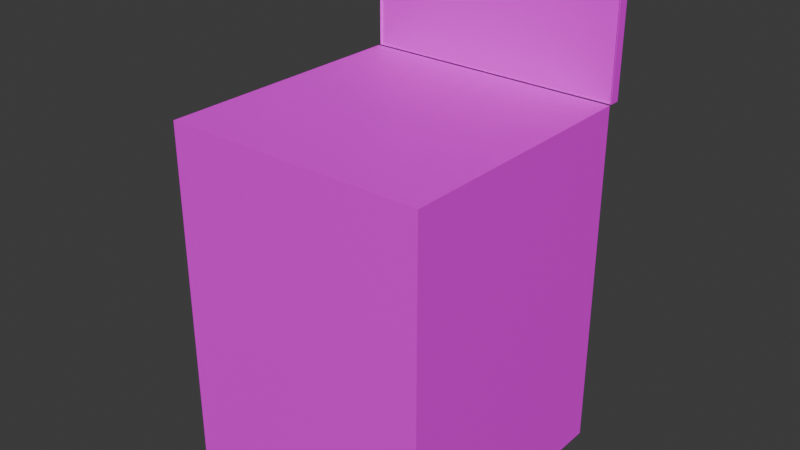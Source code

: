 # Source: lobby.blend  (saved by Blender 4.5.87; exported with 4.5.12 LTS)
import bpy
from mathutils import Matrix  # noqa: F401  (used for matrix-valued properties, if any)

bpy.ops.wm.read_factory_settings(use_empty=True)
scene = bpy.context.scene
scene.name = 'Scene'

# ---- collections
col_collection = bpy.data.collections.new('Collection'); scene.collection.children.link(col_collection)

# ---- images (referenced by path relative to the original .blend; pixels are not part of the script)
import os
ASSET_DIR = os.environ.get("B2B_ASSET_DIR", "")  # directory of the original .blend (textures are referenced by path, not embedded)
HERE = os.path.dirname(os.path.abspath(__file__))  # packed textures are extracted next to this script under _unpacked/

def load_image(name, relpath, width, height, colorspace="sRGB"):
    """Load a texture the original file referenced (path relative to the .blend, or extracted next to this script)."""
    p = next((c for c in (os.path.join(HERE, relpath), os.path.join(ASSET_DIR, relpath)) if relpath and os.path.exists(c)), "")
    if p:
        img = bpy.data.images.load(p, check_existing=True)
        img.name = name
    else:  # same state as the original file: an image datablock whose file is absent (Cycles renders it pink)
        img = bpy.data.images.new(name, width, height)
        img.source = "FILE"
        img.filepath = "//" + (relpath or name)
    img.colorspace_settings.name = colorspace
    return img
img_pallete_png_001 = load_image('pallete.png.001', 'pallete.png', 1024, 1024, 'sRGB')

# ---- materials (node trees are filled in below, after node groups)
mat_pallete_material = bpy.data.materials.new('Pallete Material')
mat_pallete_material.alpha_threshold = 0.0
mat_pallete_material.roughness = 0.5
mat_pallete_material.line_color = (0.0, 0.0, 0.0, 1.0)

# ---- node groups
ng_principled_bsdf = bpy.data.node_groups.new('Principled BSDF', 'ShaderNodeTree')
_s = ng_principled_bsdf.interface.new_socket(name='BSDF', in_out='OUTPUT', socket_type='NodeSocketShader')
_s = ng_principled_bsdf.interface.new_socket(name='Base Color', in_out='INPUT', socket_type='NodeSocketColor')
_s.default_value = (0.8, 0.8, 0.8, 1.0)
_s.description = 'Color of the material used for diffuse, subsurface, metallic and transmission'
_s = ng_principled_bsdf.interface.new_socket(name='Metallic', in_out='INPUT', socket_type='NodeSocketFloat')
_s.subtype = 'FACTOR'
_s.min_value = 0.0
_s.max_value = 1.0
_s.description = 'Blends between a dielectric and metallic material model. At 0.0 the material consists of a diffuse or transmissive base layer, with a specular reflection layer on top. A value of 1.0 gives a fully specular reflection tinted with the base color, without diffuse reflection or transmission'
_s = ng_principled_bsdf.interface.new_socket(name='Roughness', in_out='INPUT', socket_type='NodeSocketFloat')
_s.subtype = 'FACTOR'
_s.default_value = 0.5
_s.min_value = 0.0
_s.max_value = 1.0
_s.description = 'Specifies microfacet roughness of the surface for specular reflection and transmission (0.0 is a perfect mirror reflection, 1.0 is completely rough)'
_s = ng_principled_bsdf.interface.new_socket(name='IOR', in_out='INPUT', socket_type='NodeSocketFloat')
_s.default_value = 1.45
_s.min_value = 1.0
_s.max_value = 1000.0
_s.description = 'Index of Refraction (IOR) for specular reflection and transmission. For most materials, the IOR is between 1.0 (vacuum and air) and 4.0 (germanium). The default value of 1.5 is a good approximation for glass'
_s = ng_principled_bsdf.interface.new_socket(name='Alpha', in_out='INPUT', socket_type='NodeSocketFloat')
_s.subtype = 'FACTOR'
_s.default_value = 1.0
_s.min_value = 0.0
_s.max_value = 1.0
_s.description = 'Controls the transparency of the surface, with 1.0 fully opaque'
_s = ng_principled_bsdf.interface.new_socket(name='Normal', in_out='INPUT', socket_type='NodeSocketVector')
_s.hide_value = True
ng_principled_bsdf.interface.new_panel('Diffuse')
_s = ng_principled_bsdf.interface.new_socket(name='Diffuse Roughness', in_out='INPUT', socket_type='NodeSocketFloat')
_s.subtype = 'FACTOR'
_s.min_value = 0.0
_s.max_value = 1.0
_s.description = 'Specifies microfacet roughness of the diffuse base (0.0 is perfect lambertian reflection, 1.0 is completely rough)'
ng_principled_bsdf.interface.new_panel('Subsurface')
_s = ng_principled_bsdf.interface.new_socket(name='Subsurface Weight', in_out='INPUT', socket_type='NodeSocketFloat')
_s.subtype = 'FACTOR'
_s.min_value = 0.0
_s.max_value = 1.0
_s.description = 'Blend between diffuse surface and subsurface scattering. Typically should be zero or one (either fully diffuse or subsurface)'
_s = ng_principled_bsdf.interface.new_socket(name='Subsurface Radius', in_out='INPUT', socket_type='NodeSocketVector')
_s.default_value = (1.0, 0.2, 0.1)
_s.min_value = 0.0
_s.max_value = 100.0
_s.description = 'Scattering radius per color channel (RGB), multiplied with Scale'
_s = ng_principled_bsdf.interface.new_socket(name='Subsurface Scale', in_out='INPUT', socket_type='NodeSocketFloat')
_s.subtype = 'DISTANCE'
_s.default_value = 0.05
_s.min_value = 0.0
_s.max_value = 10.0
_s.description = 'Scale factor of the subsurface scattering radius'
_s = ng_principled_bsdf.interface.new_socket(name='Subsurface Anisotropy', in_out='INPUT', socket_type='NodeSocketFloat')
_s.subtype = 'FACTOR'
_s.min_value = 0.0
_s.max_value = 1.0
_s.description = 'Directionality of volume scattering within the subsurface medium. Zero scatters uniformly in all directions, with higher values scattering more strongly forward. For example, skin has been measured to have an anisotropy of 0.8'
ng_principled_bsdf.interface.new_panel('Specular')
_s = ng_principled_bsdf.interface.new_socket(name='Specular IOR Level', in_out='INPUT', socket_type='NodeSocketFloat')
_s.subtype = 'FACTOR'
_s.default_value = 0.5
_s.min_value = 0.0
_s.max_value = 1.0
_s.description = 'Adjustment to the Index of Refraction (IOR) to increase or decrease specular intensity (0.5 means no adjustment, 0 removes all reflections, 1 doubles them at normal incidence)'
_s = ng_principled_bsdf.interface.new_socket(name='Specular Tint', in_out='INPUT', socket_type='NodeSocketColor')
_s.default_value = (1.0, 1.0, 1.0, 1.0)
_s.description = 'Tint dielectric reflection at normal incidence for artistic control, and metallic reflection at near-grazing incidence to simulate complex index of refraction'
_s = ng_principled_bsdf.interface.new_socket(name='Anisotropic', in_out='INPUT', socket_type='NodeSocketFloat')
_s.subtype = 'FACTOR'
_s.min_value = 0.0
_s.max_value = 1.0
_s.description = 'Amount of anisotropy for specular reflection. Higher values give elongated highlights along the tangent direction'
_s = ng_principled_bsdf.interface.new_socket(name='Anisotropic Rotation', in_out='INPUT', socket_type='NodeSocketFloat')
_s.subtype = 'FACTOR'
_s.min_value = 0.0
_s.max_value = 1.0
_s.description = 'Rotates the direction of anisotropy, with 1.0 going full circle'
_s = ng_principled_bsdf.interface.new_socket(name='Tangent', in_out='INPUT', socket_type='NodeSocketVector')
_s.hide_value = True
_s.description = 'Controls the tangent direction for anisotropy'
ng_principled_bsdf.interface.new_panel('Transmission')
_s = ng_principled_bsdf.interface.new_socket(name='Transmission Weight', in_out='INPUT', socket_type='NodeSocketFloat')
_s.subtype = 'FACTOR'
_s.min_value = 0.0
_s.max_value = 1.0
_s.description = 'Blend between transmission and other base layer components'
ng_principled_bsdf.interface.new_panel('Coat')
_s = ng_principled_bsdf.interface.new_socket(name='Coat Weight', in_out='INPUT', socket_type='NodeSocketFloat')
_s.subtype = 'FACTOR'
_s.min_value = 0.0
_s.max_value = 1.0
_s.description = 'Controls the intensity of the coat layer, both the reflection and the tinting. Typically should be zero or one for physically-based materials'
_s = ng_principled_bsdf.interface.new_socket(name='Coat Roughness', in_out='INPUT', socket_type='NodeSocketFloat')
_s.subtype = 'FACTOR'
_s.default_value = 0.03
_s.min_value = 0.0
_s.max_value = 1.0
_s.description = 'The roughness of the coat layer'
_s = ng_principled_bsdf.interface.new_socket(name='Coat IOR', in_out='INPUT', socket_type='NodeSocketFloat')
_s.default_value = 1.5
_s.min_value = 1.0
_s.max_value = 4.0
_s.description = 'The Index of Refraction (IOR) of the coat layer (affects its reflectivity as well as the falloff of coat tinting)'
_s = ng_principled_bsdf.interface.new_socket(name='Coat Tint', in_out='INPUT', socket_type='NodeSocketColor')
_s.default_value = (1.0, 1.0, 1.0, 1.0)
_s.description = 'Adds a colored tint to the coat layer by modeling absorption in the layer. Saturation increases at shallower angles, as the light travels farther through the medium (depending on the Coat IOR)'
_s = ng_principled_bsdf.interface.new_socket(name='Coat Normal', in_out='INPUT', socket_type='NodeSocketVector')
_s.hide_value = True
ng_principled_bsdf.interface.new_panel('Sheen')
_s = ng_principled_bsdf.interface.new_socket(name='Sheen Weight', in_out='INPUT', socket_type='NodeSocketFloat')
_s.subtype = 'FACTOR'
_s.min_value = 0.0
_s.max_value = 1.0
_s.description = 'Intensity of the sheen layer, which simulates very small fibers on the surface'
_s = ng_principled_bsdf.interface.new_socket(name='Sheen Roughness', in_out='INPUT', socket_type='NodeSocketFloat')
_s.subtype = 'FACTOR'
_s.default_value = 0.5
_s.min_value = 0.0
_s.max_value = 1.0
_s.description = 'Roughness of the sheen layer. Low and high roughness values produce fuzzy or dusty appearance, respectively'
_s = ng_principled_bsdf.interface.new_socket(name='Sheen Tint', in_out='INPUT', socket_type='NodeSocketColor')
_s.default_value = (1.0, 1.0, 1.0, 1.0)
_s.description = 'Color of the sheen reflection'
ng_principled_bsdf.interface.new_panel('Emission')
_s = ng_principled_bsdf.interface.new_socket(name='Emission Color', in_out='INPUT', socket_type='NodeSocketColor')
_s.default_value = (1.0, 1.0, 1.0, 1.0)
_s.description = 'Color of light emission from the surface'
_s = ng_principled_bsdf.interface.new_socket(name='Emission Strength', in_out='INPUT', socket_type='NodeSocketFloat')
_s.min_value = 0.0
_s.max_value = 1e+06
_s.description = 'Strength of the emitted light. A value of 1.0 ensures that the object in the image has the exact same color as the Emission Color'
ng_principled_bsdf.interface.new_panel('Thin Film')
_s = ng_principled_bsdf.interface.new_socket(name='Thin Film Thickness', in_out='INPUT', socket_type='NodeSocketFloat')
_s.subtype = 'WAVELENGTH'
_s.min_value = 0.0
_s.max_value = 1e+05
_s.description = 'Thickness of the film in nanometers'
_s = ng_principled_bsdf.interface.new_socket(name='Thin Film IOR', in_out='INPUT', socket_type='NodeSocketFloat')
_s.default_value = 1.33
_s.min_value = 1.0
_s.max_value = 1000.0
_s.description = 'Index of refraction (IOR) of the thin film'
_N = ng_principled_bsdf.nodes; _L = ng_principled_bsdf.links
n0 = _N.new('NodeGroupOutput'); n0.name = 'Group Output'; n0.location = (300, 0)
n1 = _N.new('ShaderNodeBsdfPrincipled'); n1.name = 'Principled BSDF'; n1.location = (-120, 0)
n1.inputs[3].default_value = 1.45
n2 = _N.new('ShaderNodeTexImage'); n2.name = 'Image Texture'; n2.location = (30, -36)
n2.label = 'Base Color'
n2.image = img_pallete_png_001
n2.interpolation = 'Closest'
n2.extension = 'CLIP'
n3 = _N.new('NodeFrame'); n3.name = 'Frame.001'; n3.location = (-544, 0)
n3.label = 'Textures'
n3.width = 300
n2.parent = n3
_L.new(n1.outputs[0], n0.inputs[0])
_L.new(n2.outputs[0], n1.inputs[0])
n0.is_active_output = True

# ---- material node trees
mat_pallete_material.use_nodes = True; mat_pallete_material.node_tree.nodes.clear()
_N = mat_pallete_material.node_tree.nodes; _L = mat_pallete_material.node_tree.links
n0 = _N.new('ShaderNodeOutputMaterial'); n0.name = 'Material Output'; n0.location = (200, 100)
n1 = _N.new('ShaderNodeGroup'); n1.name = 'Principled BSDF.001'; n1.location = (-200, 100)
n1.width = 240
n1.node_tree = ng_principled_bsdf
n1.inputs[0].default_value = (0.8, 0.8, 0.8, 1.0)
n1.inputs[1].default_value = 0.0
n1.inputs[2].default_value = 0.5
n1.inputs[3].default_value = 1.45
n1.inputs[4].default_value = 1.0
n1.inputs[5].default_value = (0.0, 0.0, 0.0)
n1.inputs[6].default_value = 0.0
n1.inputs[7].default_value = 0.0
n1.inputs[8].default_value = (1.0, 0.2, 0.1)
n1.inputs[9].default_value = 0.05
n1.inputs[10].default_value = 0.0
n1.inputs[11].default_value = 0.5
n1.inputs[12].default_value = (1.0, 1.0, 1.0, 1.0)
n1.inputs[13].default_value = 0.0
n1.inputs[14].default_value = 0.0
n1.inputs[15].default_value = (0.0, 0.0, 0.0)
n1.inputs[16].default_value = 0.0
n1.inputs[17].default_value = 0.0
n1.inputs[18].default_value = 0.03
n1.inputs[19].default_value = 1.5
n1.inputs[20].default_value = (1.0, 1.0, 1.0, 1.0)
n1.inputs[21].default_value = (0.0, 0.0, 0.0)
n1.inputs[22].default_value = 0.0
n1.inputs[23].default_value = 0.5
n1.inputs[24].default_value = (1.0, 1.0, 1.0, 1.0)
n1.inputs[25].default_value = (1.0, 1.0, 1.0, 1.0)
n1.inputs[26].default_value = 0.0
n1.inputs[27].default_value = 0.0
n1.inputs[28].default_value = 1.33
_L.new(n1.outputs[0], n0.inputs[0])
n0.is_active_output = True

# ---- world
world_world = bpy.data.worlds.new('World'); scene.world = world_world
world_world.use_nodes = True; world_world.node_tree.nodes.clear()
_N = world_world.node_tree.nodes; _L = world_world.node_tree.links
n0 = _N.new('ShaderNodeOutputWorld'); n0.name = 'World Output'; n0.location = (200, 100)
n1 = _N.new('ShaderNodeBackground'); n1.name = 'Background'; n1.location = (-200, 100)
n1.inputs[0].default_value = (0.05088, 0.05088, 0.05088, 1.0)
_L.new(n1.outputs[0], n0.inputs[0])
n0.is_active_output = True
world_world.color = (0.05088, 0.05088, 0.05088)
world_world.sun_shadow_jitter_overblur = 0.0

# ---- meshes
me_plane = bpy.data.meshes.new('Plane')
me_plane.from_pydata([(-6.0, -6.0, 0.0), (6.0, -6.0, 0.0), (-6.0, 6.0, 0.0), (6.0, 6.0, 0.0), (-6.0, 6.0, -16.0), (-6.0, -6.0, -16.0), (6.0, -6.0, -16.0), (6.0, 6.0, -16.0), (6.0, 6.6, 0.0), (6.0, 6.6, 6.0), (-6.0, 6.6, 6.0), (-6.0, 6.6, 0.0), (-5.98, 6.1, 0.02), (-6.0, 6.11, 0.0), (-5.98, 6.1, 5.98), (-6.0, 6.11, 6.0), (5.98, 6.1, 0.02), (6.0, 6.11, 0.0), (5.98, 6.1, 5.98), (6.0, 6.11, 6.0), (-5.99, 6.1, 5.99), (-5.99, 6.1, 0.01), (5.99, 6.1, 0.01), (5.99, 6.1, 5.99), (-5.98, 6.19, 5.98), (-5.97, 6.2, 5.97), (-5.97, 6.2, 0.03), (-5.98, 6.19, 0.02), (5.98, 6.19, 0.02), (5.97, 6.2, 0.03), (5.97, 6.2, 5.97), (5.98, 6.19, 5.98)], [], [(0, 1, 3, 2), (0, 2, 4, 5), (5, 4, 7, 6), (1, 6, 7, 3), (2, 3, 7, 4), (1, 0, 5, 6), (13, 21, 20, 15), (19, 23, 22, 17), (21, 13, 17, 22), (23, 19, 15, 20), (13, 11, 8, 17), (15, 10, 11, 13), (19, 9, 10, 15), (17, 8, 9, 19), (14, 20, 21, 12), (16, 22, 23, 18), (12, 21, 22, 16), (18, 23, 20, 14), (25, 24, 27, 26), (29, 28, 31, 30), (26, 27, 28, 29), (30, 31, 24, 25), (12, 27, 24, 14), (29, 30, 25, 26), (14, 24, 31, 18), (16, 28, 27, 12), (18, 31, 28, 16), (9, 8, 11, 10)])
_uv = me_plane.uv_layers.new(name='UVMap')
_uv.uv.foreach_set('vector', [0.4504, 0.1288, 0.4504, 0.1288, 0.4504, 0.1288, 0.4504, 0.1288, 0.4504, 0.1288, 0.4504, 0.1288, 0.4504, 0.1288, 0.4504, 0.1288, 0.4504, 0.1288, 0.4504, 0.1288, 0.4504, 0.1288, 0.4504, 0.1288, 0.4504, 0.1288, 0.4504, 0.1288, 0.4504, 0.1288, 0.4504, 0.1288, 0.4504, 0.1288, 0.4504, 0.1288, 0.4504, 0.1288, 0.4504, 0.1288, 0.4504, 0.1288, 0.4504, 0.1288, 0.4504, 0.1288, 0.4504, 0.1288, 0.3512, 0.1882, 0.3512, 0.1882, 0.3512, 0.1882, 0.3512, 0.1882, 0.3512, 0.1882, 0.3512, 0.1882, 0.3512, 0.1882, 0.3512, 0.1882, 0.3512, 0.1882, 0.3512, 0.1882, 0.3512, 0.1882, 0.3512, 0.1882, 0.3512, 0.1882, 0.3512, 0.1882, 0.3512, 0.1882, 0.3512, 0.1882, 0.3512, 0.1882, 0.3512, 0.1882, 0.3512, 0.1882, 0.3512, 0.1882, 0.3512, 0.1882, 0.3512, 0.1882, 0.3512, 0.1882, 0.3512, 0.1882, 0.3512, 0.1882, 0.3512, 0.1882, 0.3512, 0.1882, 0.3512, 0.1882, 0.3512, 0.1882, 0.3512, 0.1882, 0.3512, 0.1882, 0.3512, 0.1882, 0.3512, 0.1882, 0.3512, 0.1882, 0.3512, 0.1882, 0.3512, 0.1882, 0.3512, 0.1882, 0.3512, 0.1882, 0.3512, 0.1882, 0.3512, 0.1882, 0.3512, 0.1882, 0.3512, 0.1882, 0.3512, 0.1882, 0.3512, 0.1882, 0.3512, 0.1882, 0.3512, 0.1882, 0.3512, 0.1882, 0.3512, 0.1882, 0.3512, 0.1882, 0.3512, 0.1882, 0.3512, 0.1882, 0.3512, 0.1882, 0.3512, 0.1882, 0.3512, 0.1882, 0.3512, 0.1882, 0.3512, 0.1882, 0.3512, 0.1882, 0.3512, 0.1882, 0.3512, 0.1882, 0.3512, 0.1882, 0.3512, 0.1882, 0.3512, 0.1882, 0.3512, 0.1882, 0.3512, 0.1882, 0.3512, 0.1882, 0.3512, 0.1882, 0.3512, 0.1882, 0.3512, 0.1882, 0.4318, 0.04291, 0.4318, 0.04291, 0.4318, 0.04291, 0.4318, 0.04291, 0.3512, 0.1882, 0.3512, 0.1882, 0.3512, 0.1882, 0.3512, 0.1882, 0.3512, 0.1882, 0.3512, 0.1882, 0.3512, 0.1882, 0.3512, 0.1882, 0.3512, 0.1882, 0.3512, 0.1882, 0.3512, 0.1882, 0.3512, 0.1882, 0.3512, 0.1882, 0.3512, 0.1882, 0.3512, 0.1882, 0.3512, 0.1882])
me_plane.materials.append(mat_pallete_material)
me_plane.update()

# ---- objects
ob_main_platform__col = bpy.data.objects.new('Main Platform -col', me_plane)

# ---- transforms, parenting, visibility, modifiers, constraints
ob_main_platform__col.location = (0.0, 0.0, 0.0)

# ---- collection membership
col_collection.objects.link(ob_main_platform__col)

# ---- scene / render settings (as saved in the file)
scene.frame_start = 1; scene.frame_end = 250; scene.frame_set(1)
scene.render.engine = 'BLENDER_EEVEE_NEXT'
bpy.context.view_layer.update()

# ---- added for rendering (the .blend has no active camera and no usable light): camera, sun
cam_auto = bpy.data.cameras.new('AutoCamera')
cam_auto.lens = 50.0
cam_auto.sensor_width = 36.0
cam_auto.clip_end = 1000.0
ob_auto_camera = bpy.data.objects.new('AutoCamera', cam_auto)
scene.collection.objects.link(ob_auto_camera)
ob_auto_camera.location = (25.9518, -30.8422, 15.7615)
ob_auto_camera.rotation_euler = (1.09748, -7.21219e-08, 0.694738)
scene.camera = ob_auto_camera
light_auto_sun = bpy.data.lights.new('AutoSun', 'SUN')
light_auto_sun.energy = 3.0
light_auto_sun.angle = 0.0523599
ob_auto_sun = bpy.data.objects.new('AutoSun', light_auto_sun)
scene.collection.objects.link(ob_auto_sun)
ob_auto_sun.rotation_euler = (0.872665, 0.174533, 0.523599)
bpy.context.view_layer.update()
